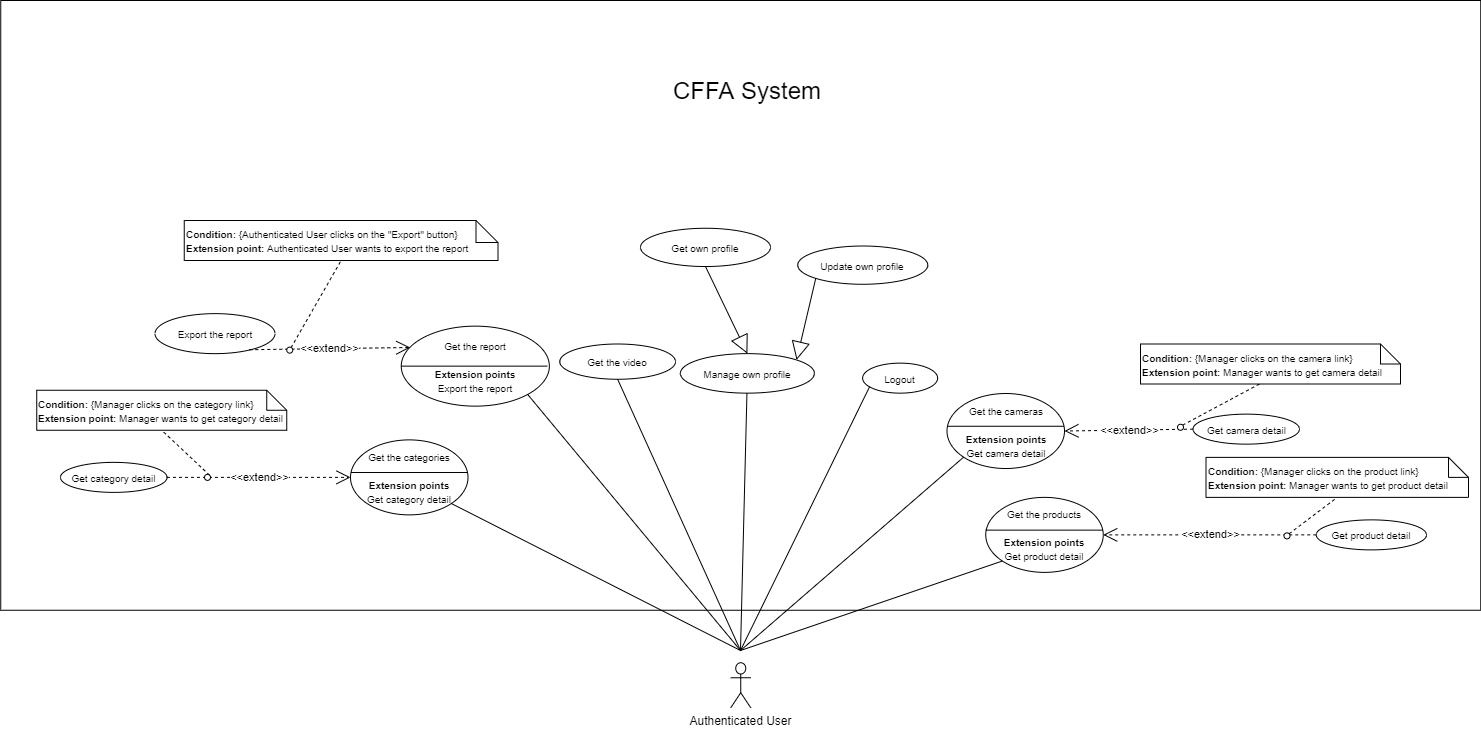

The diagram above was exported from draw.io. Its source (the exported page's mxGraphModel, read from the mxfile embedded in the PNG):
<mxGraphModel dx="2048" dy="2284" grid="1" gridSize="10" guides="1" tooltips="1" connect="1" arrows="1" fold="1" page="1" pageScale="1" pageWidth="850" pageHeight="1100" math="0" shadow="0">
  <root>
    <mxCell id="ZtZo-ibmzPSHYGdGnQhP-0" />
    <mxCell id="ZtZo-ibmzPSHYGdGnQhP-1" parent="ZtZo-ibmzPSHYGdGnQhP-0" />
    <mxCell id="zA1WibfpTYQLCUtqlV_t-0" value="" style="rounded=0;whiteSpace=wrap;html=1;" vertex="1" parent="ZtZo-ibmzPSHYGdGnQhP-1">
      <mxGeometry x="100.25" y="-130" width="1480" height="609.75" as="geometry" />
    </mxCell>
    <mxCell id="zA1WibfpTYQLCUtqlV_t-1" value="&lt;span style=&quot;font-size: 24px&quot;&gt;CFFA System&lt;/span&gt;" style="text;html=1;strokeColor=none;fillColor=none;align=center;verticalAlign=middle;whiteSpace=wrap;rounded=0;" vertex="1" parent="ZtZo-ibmzPSHYGdGnQhP-1">
      <mxGeometry x="681.88" y="-50" width="330" height="20" as="geometry" />
    </mxCell>
    <mxCell id="UpYiYi6AcJ9tI0HQbfjX-0" value="&lt;font style=&quot;font-size: 10px&quot;&gt;Get the report&lt;br&gt;&lt;br&gt;&lt;b&gt;Extension points&lt;br&gt;&lt;/b&gt;Export the report&lt;br&gt;&lt;/font&gt;" style="ellipse;whiteSpace=wrap;html=1;fillColor=#ffffff;gradientColor=none;" vertex="1" parent="ZtZo-ibmzPSHYGdGnQhP-1">
      <mxGeometry x="500.75000000000006" y="195.6400000000001" width="148.12" height="80" as="geometry" />
    </mxCell>
    <mxCell id="UpYiYi6AcJ9tI0HQbfjX-1" value="&lt;font style=&quot;font-size: 10px&quot;&gt;Get the video&lt;br&gt;&lt;/font&gt;" style="ellipse;whiteSpace=wrap;html=1;fillColor=#ffffff;gradientColor=none;" vertex="1" parent="ZtZo-ibmzPSHYGdGnQhP-1">
      <mxGeometry x="659.25" y="213.5" width="115.75" height="35.25" as="geometry" />
    </mxCell>
    <mxCell id="UpYiYi6AcJ9tI0HQbfjX-5" value="Authenticated User" style="shape=umlActor;verticalLabelPosition=bottom;verticalAlign=top;html=1;outlineConnect=0;" vertex="1" parent="ZtZo-ibmzPSHYGdGnQhP-1">
      <mxGeometry x="830.25" y="532.25" width="20" height="45" as="geometry" />
    </mxCell>
    <mxCell id="UpYiYi6AcJ9tI0HQbfjX-6" value="&lt;font style=&quot;font-size: 10px&quot;&gt;Logout&lt;/font&gt;" style="ellipse;whiteSpace=wrap;html=1;fillColor=#ffffff;gradientColor=none;" vertex="1" parent="ZtZo-ibmzPSHYGdGnQhP-1">
      <mxGeometry x="962.13" y="232.64" width="75" height="30" as="geometry" />
    </mxCell>
    <mxCell id="UpYiYi6AcJ9tI0HQbfjX-7" value="" style="endArrow=none;html=1;rounded=0;exitX=0.094;exitY=0.781;exitDx=0;exitDy=0;exitPerimeter=0;" edge="1" parent="ZtZo-ibmzPSHYGdGnQhP-1" source="UpYiYi6AcJ9tI0HQbfjX-6">
      <mxGeometry relative="1" as="geometry">
        <mxPoint x="797.25" y="400.25" as="sourcePoint" />
        <mxPoint x="840" y="520" as="targetPoint" />
      </mxGeometry>
    </mxCell>
    <mxCell id="UpYiYi6AcJ9tI0HQbfjX-8" value="&lt;font style=&quot;font-size: 10px&quot;&gt;Get the products&lt;br&gt;&lt;br&gt;&lt;b&gt;Extension points&lt;/b&gt;&lt;br&gt;Get product detail&lt;br&gt;&lt;/font&gt;" style="ellipse;whiteSpace=wrap;html=1;" vertex="1" parent="ZtZo-ibmzPSHYGdGnQhP-1">
      <mxGeometry x="1085.25" y="366.88" width="117.5" height="75" as="geometry" />
    </mxCell>
    <mxCell id="UpYiYi6AcJ9tI0HQbfjX-9" value="" style="line;strokeWidth=1;fillColor=none;align=left;verticalAlign=middle;spacingTop=-1;spacingLeft=3;spacingRight=3;rotatable=0;labelPosition=right;points=[];portConstraint=eastwest;fontSize=18;" vertex="1" parent="ZtZo-ibmzPSHYGdGnQhP-1">
      <mxGeometry x="1085.25" y="395.63" width="117" height="8" as="geometry" />
    </mxCell>
    <mxCell id="UpYiYi6AcJ9tI0HQbfjX-10" value="&lt;font style=&quot;font-size: 10px&quot;&gt;Get product detail&lt;br&gt;&lt;/font&gt;" style="ellipse;whiteSpace=wrap;html=1;" vertex="1" parent="ZtZo-ibmzPSHYGdGnQhP-1">
      <mxGeometry x="1415.75" y="389.38" width="110.25" height="30" as="geometry" />
    </mxCell>
    <mxCell id="UpYiYi6AcJ9tI0HQbfjX-11" value="&amp;lt;&amp;lt;extend&amp;gt;&amp;gt;" style="endArrow=open;endSize=12;dashed=1;html=1;exitX=0;exitY=0.5;exitDx=0;exitDy=0;" edge="1" parent="ZtZo-ibmzPSHYGdGnQhP-1" source="UpYiYi6AcJ9tI0HQbfjX-10" target="UpYiYi6AcJ9tI0HQbfjX-8">
      <mxGeometry width="160" relative="1" as="geometry">
        <mxPoint x="1420" y="404" as="sourcePoint" />
        <mxPoint x="1167.37" y="408.5" as="targetPoint" />
      </mxGeometry>
    </mxCell>
    <mxCell id="UpYiYi6AcJ9tI0HQbfjX-12" value="&lt;font style=&quot;font-size: 10px&quot;&gt;&lt;b&gt;Condition: &lt;/b&gt;{Manager&amp;nbsp;clicks on the&amp;nbsp;&lt;span style=&quot;text-align: center&quot;&gt;product&lt;/span&gt;&amp;nbsp;link}&lt;br&gt;&lt;b&gt;Extension point:&amp;nbsp;&lt;/b&gt;Manager&amp;nbsp;wants to get&amp;nbsp;&lt;span style=&quot;text-align: center&quot;&gt;product&lt;/span&gt;&amp;nbsp;detail&lt;/font&gt;" style="shape=note;size=20;whiteSpace=wrap;html=1;align=left;" vertex="1" parent="ZtZo-ibmzPSHYGdGnQhP-1">
      <mxGeometry x="1305.5" y="326.88" width="262.5" height="40" as="geometry" />
    </mxCell>
    <mxCell id="UpYiYi6AcJ9tI0HQbfjX-13" value="" style="endArrow=none;dashed=1;html=1;entryX=0.5;entryY=1;entryDx=0;entryDy=0;entryPerimeter=0;exitX=1;exitY=0;exitDx=0;exitDy=0;" edge="1" parent="ZtZo-ibmzPSHYGdGnQhP-1" source="UpYiYi6AcJ9tI0HQbfjX-14" target="UpYiYi6AcJ9tI0HQbfjX-12">
      <mxGeometry width="50" height="50" relative="1" as="geometry">
        <mxPoint x="1282" y="770.63" as="sourcePoint" />
        <mxPoint x="1332" y="720.63" as="targetPoint" />
      </mxGeometry>
    </mxCell>
    <mxCell id="UpYiYi6AcJ9tI0HQbfjX-14" value="" style="ellipse;whiteSpace=wrap;html=1;aspect=fixed;" vertex="1" parent="ZtZo-ibmzPSHYGdGnQhP-1">
      <mxGeometry x="1383.5" y="402.38" width="6" height="6" as="geometry" />
    </mxCell>
    <mxCell id="UpYiYi6AcJ9tI0HQbfjX-15" value="&lt;font style=&quot;font-size: 10px&quot;&gt;Get the cameras&lt;br&gt;&lt;br&gt;&lt;b&gt;Extension points&lt;/b&gt;&lt;br&gt;Get camera detail&lt;br&gt;&lt;/font&gt;" style="ellipse;whiteSpace=wrap;html=1;" vertex="1" parent="ZtZo-ibmzPSHYGdGnQhP-1">
      <mxGeometry x="1046.5" y="263.01" width="117.5" height="75" as="geometry" />
    </mxCell>
    <mxCell id="UpYiYi6AcJ9tI0HQbfjX-16" value="" style="line;strokeWidth=1;fillColor=none;align=left;verticalAlign=middle;spacingTop=-1;spacingLeft=3;spacingRight=3;rotatable=0;labelPosition=right;points=[];portConstraint=eastwest;fontSize=18;" vertex="1" parent="ZtZo-ibmzPSHYGdGnQhP-1">
      <mxGeometry x="1046.5" y="291.76" width="117" height="8" as="geometry" />
    </mxCell>
    <mxCell id="UpYiYi6AcJ9tI0HQbfjX-17" value="&lt;font style=&quot;font-size: 10px&quot;&gt;Get camera detail&lt;br&gt;&lt;/font&gt;" style="ellipse;whiteSpace=wrap;html=1;" vertex="1" parent="ZtZo-ibmzPSHYGdGnQhP-1">
      <mxGeometry x="1292.5" y="283.64" width="106.5" height="30" as="geometry" />
    </mxCell>
    <mxCell id="UpYiYi6AcJ9tI0HQbfjX-18" value="&amp;lt;&amp;lt;extend&amp;gt;&amp;gt;" style="endArrow=open;endSize=12;dashed=1;html=1;exitX=0;exitY=0.5;exitDx=0;exitDy=0;" edge="1" parent="ZtZo-ibmzPSHYGdGnQhP-1" source="UpYiYi6AcJ9tI0HQbfjX-17" target="UpYiYi6AcJ9tI0HQbfjX-15">
      <mxGeometry width="160" relative="1" as="geometry">
        <mxPoint x="693.25" y="368.4599999999999" as="sourcePoint" />
        <mxPoint x="853.25" y="368.88" as="targetPoint" />
      </mxGeometry>
    </mxCell>
    <mxCell id="UpYiYi6AcJ9tI0HQbfjX-19" value="&lt;font style=&quot;font-size: 10px&quot;&gt;&lt;b&gt;Condition: &lt;/b&gt;{Manager&amp;nbsp;clicks on the&amp;nbsp;&lt;span style=&quot;text-align: center&quot;&gt;camera&lt;/span&gt;&amp;nbsp;link}&lt;br&gt;&lt;b&gt;Extension point:&amp;nbsp;&lt;/b&gt;Manager&amp;nbsp;wants to get&amp;nbsp;&lt;span style=&quot;text-align: center&quot;&gt;camera&lt;/span&gt;&amp;nbsp;detail&lt;/font&gt;" style="shape=note;size=20;whiteSpace=wrap;html=1;align=left;" vertex="1" parent="ZtZo-ibmzPSHYGdGnQhP-1">
      <mxGeometry x="1240" y="213.5" width="260" height="40" as="geometry" />
    </mxCell>
    <mxCell id="UpYiYi6AcJ9tI0HQbfjX-20" value="" style="endArrow=none;dashed=1;html=1;entryX=0.462;entryY=0.985;entryDx=0;entryDy=0;entryPerimeter=0;exitX=1;exitY=0;exitDx=0;exitDy=0;" edge="1" parent="ZtZo-ibmzPSHYGdGnQhP-1" source="UpYiYi6AcJ9tI0HQbfjX-48" target="UpYiYi6AcJ9tI0HQbfjX-19">
      <mxGeometry width="50" height="50" relative="1" as="geometry">
        <mxPoint x="1282.1213203433626" y="296.1386796566369" as="sourcePoint" />
        <mxPoint x="1306.25" y="875.01" as="targetPoint" />
      </mxGeometry>
    </mxCell>
    <mxCell id="UpYiYi6AcJ9tI0HQbfjX-24" value="" style="endArrow=none;html=1;fontSize=18;entryX=0.5;entryY=1;entryDx=0;entryDy=0;" edge="1" parent="ZtZo-ibmzPSHYGdGnQhP-1" target="UpYiYi6AcJ9tI0HQbfjX-1">
      <mxGeometry width="50" height="50" relative="1" as="geometry">
        <mxPoint x="840" y="520" as="sourcePoint" />
        <mxPoint x="934.75" y="394.7499999999998" as="targetPoint" />
      </mxGeometry>
    </mxCell>
    <mxCell id="UpYiYi6AcJ9tI0HQbfjX-25" value="" style="endArrow=none;html=1;fontSize=18;entryX=1;entryY=1;entryDx=0;entryDy=0;" edge="1" parent="ZtZo-ibmzPSHYGdGnQhP-1" target="UpYiYi6AcJ9tI0HQbfjX-0">
      <mxGeometry width="50" height="50" relative="1" as="geometry">
        <mxPoint x="840" y="520" as="sourcePoint" />
        <mxPoint x="649.75" y="425.75" as="targetPoint" />
      </mxGeometry>
    </mxCell>
    <mxCell id="UpYiYi6AcJ9tI0HQbfjX-26" value="&lt;font style=&quot;font-size: 10px&quot;&gt;Export the report&lt;/font&gt;" style="ellipse;whiteSpace=wrap;html=1;" vertex="1" parent="ZtZo-ibmzPSHYGdGnQhP-1">
      <mxGeometry x="254.5" y="183.14" width="120" height="40" as="geometry" />
    </mxCell>
    <mxCell id="UpYiYi6AcJ9tI0HQbfjX-27" value="&amp;lt;&amp;lt;extend&amp;gt;&amp;gt;" style="endArrow=open;endSize=12;dashed=1;html=1;exitX=0.786;exitY=0.902;exitDx=0;exitDy=0;entryX=0.061;entryY=0.267;entryDx=0;entryDy=0;exitPerimeter=0;entryPerimeter=0;" edge="1" parent="ZtZo-ibmzPSHYGdGnQhP-1" source="UpYiYi6AcJ9tI0HQbfjX-26" target="UpYiYi6AcJ9tI0HQbfjX-0">
      <mxGeometry width="160" relative="1" as="geometry">
        <mxPoint x="445.74092999999993" y="-49.9699999999998" as="sourcePoint" />
        <mxPoint x="368.5" y="77.50999999999999" as="targetPoint" />
      </mxGeometry>
    </mxCell>
    <mxCell id="UpYiYi6AcJ9tI0HQbfjX-28" value="&lt;b style=&quot;font-size: 10px&quot;&gt;Condition:&amp;nbsp;&lt;/b&gt;&lt;span style=&quot;font-size: 10px&quot;&gt;{Authenticated User&lt;/span&gt;&lt;span style=&quot;font-size: 10px&quot;&gt;&amp;nbsp;clicks on the&amp;nbsp;&lt;/span&gt;&lt;span style=&quot;font-size: 10px ; text-align: center&quot;&gt;&quot;Export&quot;&lt;/span&gt;&lt;span style=&quot;font-size: 10px&quot;&gt;&amp;nbsp;button}&lt;/span&gt;&lt;br style=&quot;font-size: 10px&quot;&gt;&lt;b style=&quot;font-size: 10px&quot;&gt;Extension point:&amp;nbsp;&lt;/b&gt;&lt;span style=&quot;font-size: 10px&quot;&gt;Authenticated User&lt;/span&gt;&lt;span style=&quot;font-size: 10px&quot;&gt;&amp;nbsp;wants to export the&amp;nbsp;&lt;/span&gt;&lt;span style=&quot;font-size: 10px ; text-align: center&quot;&gt;report&lt;/span&gt;" style="shape=note;size=22;whiteSpace=wrap;html=1;align=left;" vertex="1" parent="ZtZo-ibmzPSHYGdGnQhP-1">
      <mxGeometry x="283.75" y="89.99999999999999" width="313.75" height="40" as="geometry" />
    </mxCell>
    <mxCell id="UpYiYi6AcJ9tI0HQbfjX-29" value="" style="endArrow=none;dashed=1;html=1;entryX=0.5;entryY=1;entryDx=0;entryDy=0;entryPerimeter=0;exitX=0.081;exitY=0.285;exitDx=0;exitDy=0;exitPerimeter=0;" edge="1" parent="ZtZo-ibmzPSHYGdGnQhP-1" source="UpYiYi6AcJ9tI0HQbfjX-30" target="UpYiYi6AcJ9tI0HQbfjX-28">
      <mxGeometry width="50" height="50" relative="1" as="geometry">
        <mxPoint x="409" y="-92.25000000000001" as="sourcePoint" />
        <mxPoint x="459" y="-142.25" as="targetPoint" />
      </mxGeometry>
    </mxCell>
    <mxCell id="UpYiYi6AcJ9tI0HQbfjX-30" value="" style="ellipse;whiteSpace=wrap;html=1;aspect=fixed;direction=south;" vertex="1" parent="ZtZo-ibmzPSHYGdGnQhP-1">
      <mxGeometry x="386.2500000000001" y="216.6300000000001" width="6" height="6" as="geometry" />
    </mxCell>
    <mxCell id="UpYiYi6AcJ9tI0HQbfjX-31" value="&lt;span style=&quot;font-size: 10px&quot;&gt;Manage own profile&lt;/span&gt;" style="ellipse;whiteSpace=wrap;html=1;" vertex="1" parent="ZtZo-ibmzPSHYGdGnQhP-1">
      <mxGeometry x="779.88" y="223.14" width="134" height="39.5" as="geometry" />
    </mxCell>
    <mxCell id="UpYiYi6AcJ9tI0HQbfjX-32" value="" style="line;strokeWidth=1;fillColor=none;align=left;verticalAlign=middle;spacingTop=-1;spacingLeft=3;spacingRight=3;rotatable=0;labelPosition=right;points=[];portConstraint=eastwest;" vertex="1" parent="ZtZo-ibmzPSHYGdGnQhP-1">
      <mxGeometry x="500.75" y="231.6400000000001" width="146" height="8" as="geometry" />
    </mxCell>
    <mxCell id="UpYiYi6AcJ9tI0HQbfjX-33" value="" style="endArrow=none;html=1;fontSize=18;" edge="1" parent="ZtZo-ibmzPSHYGdGnQhP-1" target="UpYiYi6AcJ9tI0HQbfjX-31">
      <mxGeometry width="50" height="50" relative="1" as="geometry">
        <mxPoint x="840" y="520" as="sourcePoint" />
        <mxPoint x="877.8749999999998" y="375.75" as="targetPoint" />
      </mxGeometry>
    </mxCell>
    <mxCell id="UpYiYi6AcJ9tI0HQbfjX-34" value="&lt;font style=&quot;font-size: 10px&quot;&gt;Get the categories&lt;br&gt;&lt;br&gt;&lt;b&gt;Extension points&lt;/b&gt;&lt;br&gt;Get category detail&lt;br&gt;&lt;/font&gt;" style="ellipse;whiteSpace=wrap;html=1;" vertex="1" parent="ZtZo-ibmzPSHYGdGnQhP-1">
      <mxGeometry x="450" y="309.38" width="117.5" height="75" as="geometry" />
    </mxCell>
    <mxCell id="UpYiYi6AcJ9tI0HQbfjX-35" value="" style="line;strokeWidth=1;fillColor=none;align=left;verticalAlign=middle;spacingTop=-1;spacingLeft=3;spacingRight=3;rotatable=0;labelPosition=right;points=[];portConstraint=eastwest;fontSize=18;" vertex="1" parent="ZtZo-ibmzPSHYGdGnQhP-1">
      <mxGeometry x="450.5" y="338.01" width="117" height="8" as="geometry" />
    </mxCell>
    <mxCell id="UpYiYi6AcJ9tI0HQbfjX-36" value="&lt;font style=&quot;font-size: 10px&quot;&gt;Get category detail&lt;br&gt;&lt;/font&gt;" style="ellipse;whiteSpace=wrap;html=1;" vertex="1" parent="ZtZo-ibmzPSHYGdGnQhP-1">
      <mxGeometry x="160" y="331.88" width="106.5" height="30" as="geometry" />
    </mxCell>
    <mxCell id="UpYiYi6AcJ9tI0HQbfjX-37" value="&amp;lt;&amp;lt;extend&amp;gt;&amp;gt;" style="endArrow=open;endSize=12;dashed=1;html=1;exitX=1;exitY=0.5;exitDx=0;exitDy=0;" edge="1" parent="ZtZo-ibmzPSHYGdGnQhP-1" source="UpYiYi6AcJ9tI0HQbfjX-36" target="UpYiYi6AcJ9tI0HQbfjX-34">
      <mxGeometry width="160" relative="1" as="geometry">
        <mxPoint x="575.75" y="161.07999999999993" as="sourcePoint" />
        <mxPoint x="735.75" y="161.5" as="targetPoint" />
      </mxGeometry>
    </mxCell>
    <mxCell id="UpYiYi6AcJ9tI0HQbfjX-38" value="&lt;font style=&quot;font-size: 10px&quot;&gt;&lt;b&gt;Condition: &lt;/b&gt;{Manager clicks on the&amp;nbsp;&lt;span style=&quot;text-align: center&quot;&gt;category&lt;/span&gt;&amp;nbsp;link}&lt;br&gt;&lt;b&gt;Extension point:&amp;nbsp;&lt;/b&gt;Manager&amp;nbsp;wants to get&amp;nbsp;&lt;span style=&quot;text-align: center&quot;&gt;category&lt;/span&gt;&amp;nbsp;detail&lt;/font&gt;" style="shape=note;size=20;whiteSpace=wrap;html=1;align=left;" vertex="1" parent="ZtZo-ibmzPSHYGdGnQhP-1">
      <mxGeometry x="136.25" y="259.76" width="250" height="40" as="geometry" />
    </mxCell>
    <mxCell id="UpYiYi6AcJ9tI0HQbfjX-39" value="" style="endArrow=none;dashed=1;html=1;entryX=0.5;entryY=1;entryDx=0;entryDy=0;entryPerimeter=0;exitX=1;exitY=0;exitDx=0;exitDy=0;" edge="1" parent="ZtZo-ibmzPSHYGdGnQhP-1" source="UpYiYi6AcJ9tI0HQbfjX-40" target="UpYiYi6AcJ9tI0HQbfjX-38">
      <mxGeometry width="50" height="50" relative="1" as="geometry">
        <mxPoint x="500.75" y="224.5" as="sourcePoint" />
        <mxPoint x="550.75" y="174.5" as="targetPoint" />
      </mxGeometry>
    </mxCell>
    <mxCell id="UpYiYi6AcJ9tI0HQbfjX-40" value="" style="ellipse;whiteSpace=wrap;html=1;aspect=fixed;" vertex="1" parent="ZtZo-ibmzPSHYGdGnQhP-1">
      <mxGeometry x="304" y="343.88" width="6" height="6" as="geometry" />
    </mxCell>
    <mxCell id="UpYiYi6AcJ9tI0HQbfjX-43" value="&lt;span style=&quot;font-size: 10px&quot;&gt;Update own profile&lt;/span&gt;" style="ellipse;whiteSpace=wrap;html=1;fillColor=#ffffff;gradientColor=none;" vertex="1" parent="ZtZo-ibmzPSHYGdGnQhP-1">
      <mxGeometry x="897.25" y="115.50999999999999" width="130" height="38.25" as="geometry" />
    </mxCell>
    <mxCell id="UpYiYi6AcJ9tI0HQbfjX-44" value="&lt;span style=&quot;font-size: 10px&quot;&gt;Get own profile&lt;/span&gt;" style="ellipse;whiteSpace=wrap;html=1;fillColor=#ffffff;gradientColor=none;" vertex="1" parent="ZtZo-ibmzPSHYGdGnQhP-1">
      <mxGeometry x="740" y="97.76" width="130" height="38.25" as="geometry" />
    </mxCell>
    <mxCell id="UpYiYi6AcJ9tI0HQbfjX-45" value="" style="endArrow=block;endSize=16;endFill=0;html=1;entryX=1;entryY=0;entryDx=0;entryDy=0;exitX=0;exitY=1;exitDx=0;exitDy=0;" edge="1" parent="ZtZo-ibmzPSHYGdGnQhP-1" source="UpYiYi6AcJ9tI0HQbfjX-43" target="UpYiYi6AcJ9tI0HQbfjX-31">
      <mxGeometry width="160" relative="1" as="geometry">
        <mxPoint x="1130" y="270" as="sourcePoint" />
        <mxPoint x="1393.71" y="86.23000000000002" as="targetPoint" />
      </mxGeometry>
    </mxCell>
    <mxCell id="UpYiYi6AcJ9tI0HQbfjX-46" value="" style="endArrow=block;endSize=16;endFill=0;html=1;entryX=0.5;entryY=0;entryDx=0;entryDy=0;exitX=0.5;exitY=1;exitDx=0;exitDy=0;" edge="1" parent="ZtZo-ibmzPSHYGdGnQhP-1" source="UpYiYi6AcJ9tI0HQbfjX-44" target="UpYiYi6AcJ9tI0HQbfjX-31">
      <mxGeometry width="160" relative="1" as="geometry">
        <mxPoint x="1140" y="280" as="sourcePoint" />
        <mxPoint x="1071.3637902847108" y="346.5819723108425" as="targetPoint" />
      </mxGeometry>
    </mxCell>
    <mxCell id="UpYiYi6AcJ9tI0HQbfjX-47" value="" style="endArrow=none;html=1;rounded=0;exitX=0;exitY=1;exitDx=0;exitDy=0;" edge="1" parent="ZtZo-ibmzPSHYGdGnQhP-1" source="UpYiYi6AcJ9tI0HQbfjX-15">
      <mxGeometry relative="1" as="geometry">
        <mxPoint x="947.0500000000002" y="402.80999999999995" as="sourcePoint" />
        <mxPoint x="840" y="520" as="targetPoint" />
      </mxGeometry>
    </mxCell>
    <mxCell id="UpYiYi6AcJ9tI0HQbfjX-48" value="" style="ellipse;whiteSpace=wrap;html=1;aspect=fixed;" vertex="1" parent="ZtZo-ibmzPSHYGdGnQhP-1">
      <mxGeometry x="1277" y="293.76" width="6" height="6" as="geometry" />
    </mxCell>
    <mxCell id="UpYiYi6AcJ9tI0HQbfjX-49" value="" style="endArrow=none;html=1;rounded=0;exitX=0;exitY=1;exitDx=0;exitDy=0;" edge="1" parent="ZtZo-ibmzPSHYGdGnQhP-1" source="UpYiYi6AcJ9tI0HQbfjX-8">
      <mxGeometry relative="1" as="geometry">
        <mxPoint x="1073.5233808765297" y="336.908473323012" as="sourcePoint" />
        <mxPoint x="840" y="520" as="targetPoint" />
      </mxGeometry>
    </mxCell>
    <mxCell id="UpYiYi6AcJ9tI0HQbfjX-50" value="" style="endArrow=none;html=1;fontSize=18;entryX=1;entryY=1;entryDx=0;entryDy=0;" edge="1" parent="ZtZo-ibmzPSHYGdGnQhP-1" target="UpYiYi6AcJ9tI0HQbfjX-34">
      <mxGeometry width="50" height="50" relative="1" as="geometry">
        <mxPoint x="840" y="520" as="sourcePoint" />
        <mxPoint x="562.1382485700332" y="346.12871695776016" as="targetPoint" />
      </mxGeometry>
    </mxCell>
  </root>
</mxGraphModel>